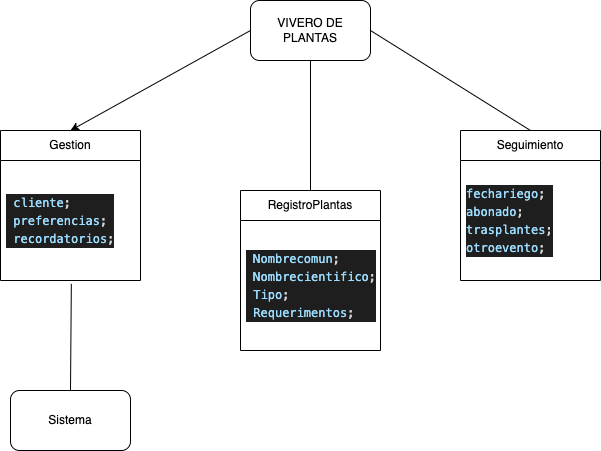

The diagram above was exported from draw.io. Its source (the exported page's mxGraphModel, read from the mxfile embedded in the PNG):
<mxGraphModel dx="786" dy="555" grid="1" gridSize="10" guides="1" tooltips="1" connect="1" arrows="1" fold="1" page="1" pageScale="1" pageWidth="827" pageHeight="1169" math="0" shadow="0">
  <root>
    <mxCell id="0" />
    <mxCell id="1" parent="0" />
    <mxCell id="19" style="edgeStyle=none;html=1;exitX=0;exitY=0.5;exitDx=0;exitDy=0;entryX=0.5;entryY=0;entryDx=0;entryDy=0;" parent="1" source="2" target="5" edge="1">
      <mxGeometry relative="1" as="geometry" />
    </mxCell>
    <mxCell id="2" value="VIVERO DE PLANTAS" style="rounded=1;whiteSpace=wrap;html=1;" parent="1" vertex="1">
      <mxGeometry x="330" y="20" width="120" height="60" as="geometry" />
    </mxCell>
    <mxCell id="5" value="Gestion" style="swimlane;fontStyle=0;childLayout=stackLayout;horizontal=1;startSize=30;horizontalStack=0;resizeParent=1;resizeParentMax=0;resizeLast=0;collapsible=1;marginBottom=0;whiteSpace=wrap;html=1;" parent="1" vertex="1">
      <mxGeometry x="80" y="150" width="140" height="150" as="geometry" />
    </mxCell>
    <mxCell id="7" value="&lt;div style=&quot;color: rgb(212, 212, 212); background-color: rgb(30, 30, 30); font-family: Menlo, Monaco, &amp;quot;Courier New&amp;quot;, monospace; line-height: 18px;&quot;&gt;&lt;div&gt;&amp;nbsp;&lt;span style=&quot;color: #9cdcfe;&quot;&gt;cliente&lt;/span&gt;;&lt;/div&gt;&lt;div&gt;&amp;nbsp;&lt;span style=&quot;color: #9cdcfe;&quot;&gt;preferencias&lt;/span&gt;;&lt;/div&gt;&lt;div&gt;&amp;nbsp;&lt;span style=&quot;color: #9cdcfe;&quot;&gt;recordatorios&lt;/span&gt;;&lt;/div&gt;&lt;/div&gt;" style="text;strokeColor=none;fillColor=none;align=left;verticalAlign=middle;spacingLeft=4;spacingRight=4;overflow=hidden;points=[[0,0.5],[1,0.5]];portConstraint=eastwest;rotatable=0;whiteSpace=wrap;html=1;" parent="5" vertex="1">
      <mxGeometry y="30" width="140" height="120" as="geometry" />
    </mxCell>
    <mxCell id="9" value="RegistroPlantas" style="swimlane;fontStyle=0;childLayout=stackLayout;horizontal=1;startSize=30;horizontalStack=0;resizeParent=1;resizeParentMax=0;resizeLast=0;collapsible=1;marginBottom=0;whiteSpace=wrap;html=1;" parent="1" vertex="1">
      <mxGeometry x="320" y="210" width="140" height="160" as="geometry" />
    </mxCell>
    <mxCell id="10" value="&lt;div style=&quot;color: rgb(212, 212, 212); background-color: rgb(30, 30, 30); font-family: Menlo, Monaco, &amp;quot;Courier New&amp;quot;, monospace; line-height: 18px;&quot;&gt;&lt;div&gt;&amp;nbsp;&lt;span style=&quot;color: #9cdcfe;&quot;&gt;Nombrecomun&lt;/span&gt;;&lt;/div&gt;&lt;div&gt;&amp;nbsp;&lt;span style=&quot;color: #9cdcfe;&quot;&gt;Nombrecientifico&lt;/span&gt;;&lt;/div&gt;&lt;div&gt;&amp;nbsp;&lt;span style=&quot;color: #9cdcfe;&quot;&gt;Tipo&lt;/span&gt;;&lt;/div&gt;&lt;div&gt;&amp;nbsp;&lt;span style=&quot;color: #9cdcfe;&quot;&gt;Requerimentos&lt;/span&gt;;&lt;/div&gt;&lt;/div&gt;" style="text;strokeColor=none;fillColor=none;align=left;verticalAlign=middle;spacingLeft=4;spacingRight=4;overflow=hidden;points=[[0,0.5],[1,0.5]];portConstraint=eastwest;rotatable=0;whiteSpace=wrap;html=1;" parent="9" vertex="1">
      <mxGeometry y="30" width="140" height="130" as="geometry" />
    </mxCell>
    <mxCell id="13" value="Seguimiento" style="swimlane;fontStyle=0;childLayout=stackLayout;horizontal=1;startSize=30;horizontalStack=0;resizeParent=1;resizeParentMax=0;resizeLast=0;collapsible=1;marginBottom=0;whiteSpace=wrap;html=1;" parent="1" vertex="1">
      <mxGeometry x="540" y="150" width="140" height="150" as="geometry" />
    </mxCell>
    <mxCell id="14" value="&lt;div style=&quot;color: rgb(212, 212, 212); background-color: rgb(30, 30, 30); font-family: Menlo, Monaco, &amp;quot;Courier New&amp;quot;, monospace; line-height: 18px;&quot;&gt;&lt;div&gt;&lt;span style=&quot;color: #9cdcfe;&quot;&gt;fechariego&lt;/span&gt;;&lt;/div&gt;&lt;div&gt;&lt;span style=&quot;color: #9cdcfe;&quot;&gt;abonado&lt;/span&gt;;&lt;/div&gt;&lt;div&gt;&lt;span style=&quot;color: #9cdcfe;&quot;&gt;trasplantes&lt;/span&gt;;&lt;/div&gt;&lt;div&gt;&lt;span style=&quot;color: #9cdcfe;&quot;&gt;otroevento&lt;/span&gt;;&lt;/div&gt;&lt;/div&gt;" style="text;strokeColor=none;fillColor=none;align=left;verticalAlign=middle;spacingLeft=4;spacingRight=4;overflow=hidden;points=[[0,0.5],[1,0.5]];portConstraint=eastwest;rotatable=0;whiteSpace=wrap;html=1;" parent="13" vertex="1">
      <mxGeometry y="30" width="140" height="120" as="geometry" />
    </mxCell>
    <mxCell id="18" value="" style="endArrow=none;html=1;entryX=0.5;entryY=1;entryDx=0;entryDy=0;" parent="1" source="9" target="2" edge="1">
      <mxGeometry width="50" height="50" relative="1" as="geometry">
        <mxPoint x="380" y="150" as="sourcePoint" />
        <mxPoint x="380" y="90" as="targetPoint" />
      </mxGeometry>
    </mxCell>
    <mxCell id="20" value="" style="endArrow=none;html=1;entryX=0.5;entryY=0;entryDx=0;entryDy=0;exitX=1;exitY=0.5;exitDx=0;exitDy=0;" parent="1" source="2" target="13" edge="1">
      <mxGeometry width="50" height="50" relative="1" as="geometry">
        <mxPoint x="460" y="60" as="sourcePoint" />
        <mxPoint x="510" y="10" as="targetPoint" />
      </mxGeometry>
    </mxCell>
    <mxCell id="21" value="Sistema" style="rounded=1;whiteSpace=wrap;html=1;" parent="1" vertex="1">
      <mxGeometry x="90" y="410" width="120" height="60" as="geometry" />
    </mxCell>
    <mxCell id="22" value="" style="endArrow=none;html=1;entryX=0.5;entryY=0;entryDx=0;entryDy=0;exitX=0.506;exitY=1.028;exitDx=0;exitDy=0;exitPerimeter=0;" parent="1" source="7" target="21" edge="1">
      <mxGeometry width="50" height="50" relative="1" as="geometry">
        <mxPoint x="320" y="310" as="sourcePoint" />
        <mxPoint x="370" y="260" as="targetPoint" />
        <Array as="points" />
      </mxGeometry>
    </mxCell>
  </root>
</mxGraphModel>